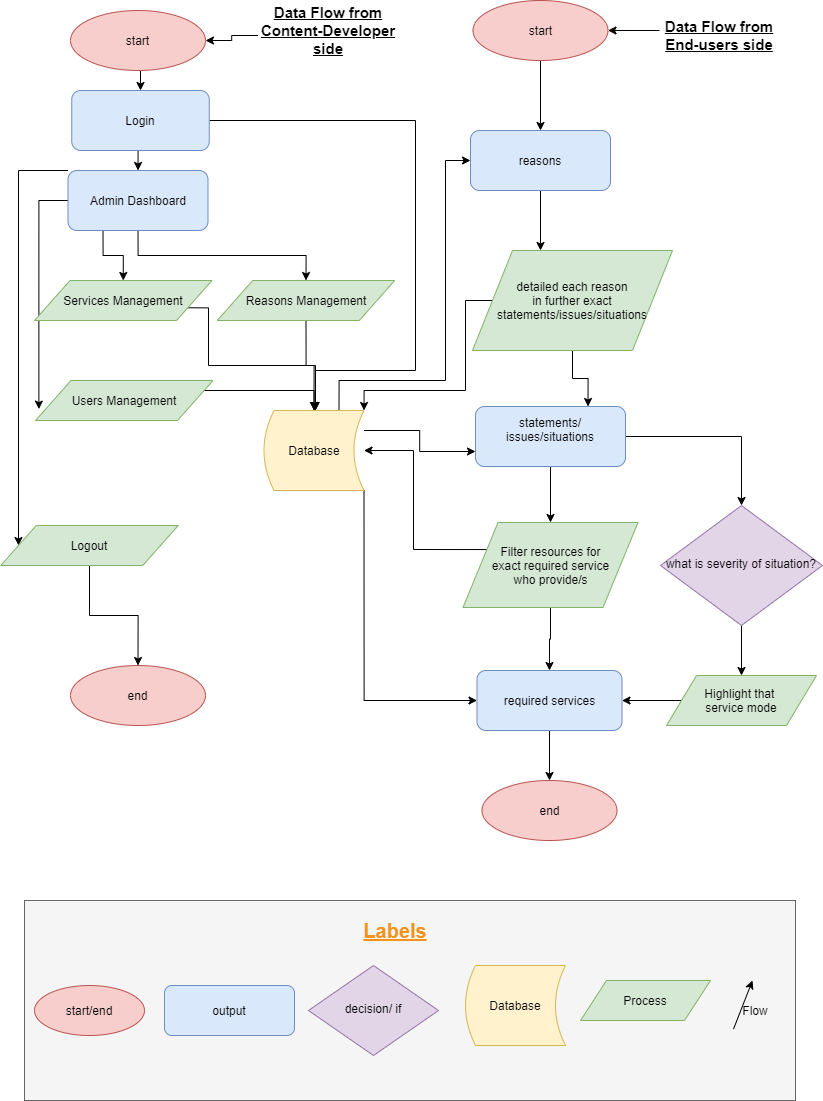

The diagram above was exported from draw.io. Its source (the exported page's mxGraphModel, read from the mxfile embedded in the PNG):
<mxGraphModel dx="2076" dy="1160" grid="1" gridSize="10" guides="1" tooltips="1" connect="1" arrows="1" fold="1" page="1" pageScale="1" pageWidth="827" pageHeight="1169" math="0" shadow="0">
  <root>
    <mxCell id="0" />
    <mxCell id="1" parent="0" />
    <mxCell id="2" style="edgeStyle=orthogonalEdgeStyle;rounded=0;orthogonalLoop=1;jettySize=auto;html=1;exitX=0.5;exitY=1;exitDx=0;exitDy=0;entryX=0.5;entryY=0;entryDx=0;entryDy=0;" edge="1" source="3" parent="1">
      <mxGeometry relative="1" as="geometry">
        <mxPoint x="545" y="270" as="targetPoint" />
      </mxGeometry>
    </mxCell>
    <mxCell id="3" value="reasons" style="rounded=1;whiteSpace=wrap;html=1;fontSize=12;glass=0;strokeWidth=1;shadow=0;fillColor=#dae8fc;strokeColor=#6c8ebf;" vertex="1" parent="1">
      <mxGeometry x="475" y="150" width="140" height="60" as="geometry" />
    </mxCell>
    <mxCell id="4" style="edgeStyle=orthogonalEdgeStyle;rounded=0;orthogonalLoop=1;jettySize=auto;html=1;exitX=0.5;exitY=1;exitDx=0;exitDy=0;" edge="1" source="5" target="18" parent="1">
      <mxGeometry relative="1" as="geometry" />
    </mxCell>
    <mxCell id="5" value="required services" style="rounded=1;whiteSpace=wrap;html=1;fontSize=12;glass=0;strokeWidth=1;shadow=0;fillColor=#dae8fc;strokeColor=#6c8ebf;" vertex="1" parent="1">
      <mxGeometry x="481.5" y="690" width="145" height="60" as="geometry" />
    </mxCell>
    <mxCell id="6" style="edgeStyle=orthogonalEdgeStyle;rounded=0;orthogonalLoop=1;jettySize=auto;html=1;exitX=0.5;exitY=1;exitDx=0;exitDy=0;entryX=0.5;entryY=0;entryDx=0;entryDy=0;" edge="1" source="7" target="3" parent="1">
      <mxGeometry relative="1" as="geometry" />
    </mxCell>
    <mxCell id="7" value="start" style="ellipse;whiteSpace=wrap;html=1;fillColor=#f8cecc;strokeColor=#b85450;" vertex="1" parent="1">
      <mxGeometry x="477.5" y="20" width="135" height="60" as="geometry" />
    </mxCell>
    <mxCell id="8" style="edgeStyle=orthogonalEdgeStyle;rounded=0;orthogonalLoop=1;jettySize=auto;html=1;exitX=0;exitY=0.5;exitDx=0;exitDy=0;entryX=1;entryY=0;entryDx=0;entryDy=0;" edge="1" source="10" target="40" parent="1">
      <mxGeometry relative="1" as="geometry">
        <Array as="points">
          <mxPoint x="470" y="320" />
          <mxPoint x="470" y="410" />
          <mxPoint x="369" y="410" />
        </Array>
      </mxGeometry>
    </mxCell>
    <mxCell id="9" style="edgeStyle=orthogonalEdgeStyle;rounded=0;orthogonalLoop=1;jettySize=auto;html=1;exitX=0.5;exitY=1;exitDx=0;exitDy=0;entryX=0.75;entryY=0;entryDx=0;entryDy=0;" edge="1" source="10" target="13" parent="1">
      <mxGeometry relative="1" as="geometry" />
    </mxCell>
    <mxCell id="10" value="detailed each reason&lt;br&gt;in further exact statements/issues/situations" style="shape=parallelogram;perimeter=parallelogramPerimeter;whiteSpace=wrap;html=1;fillColor=#d5e8d4;strokeColor=#82b366;" vertex="1" parent="1">
      <mxGeometry x="477" y="270" width="200" height="100" as="geometry" />
    </mxCell>
    <mxCell id="11" style="edgeStyle=orthogonalEdgeStyle;rounded=0;orthogonalLoop=1;jettySize=auto;html=1;exitX=1;exitY=0.5;exitDx=0;exitDy=0;entryX=0.5;entryY=0;entryDx=0;entryDy=0;" edge="1" source="13" target="15" parent="1">
      <mxGeometry relative="1" as="geometry" />
    </mxCell>
    <mxCell id="12" style="edgeStyle=orthogonalEdgeStyle;rounded=0;orthogonalLoop=1;jettySize=auto;html=1;exitX=0.5;exitY=1;exitDx=0;exitDy=0;entryX=0.5;entryY=0;entryDx=0;entryDy=0;" edge="1" source="13" target="57" parent="1">
      <mxGeometry relative="1" as="geometry" />
    </mxCell>
    <mxCell id="13" value="statements/ issues/situations&lt;br&gt;&amp;nbsp;" style="rounded=1;whiteSpace=wrap;html=1;fontSize=12;glass=0;strokeWidth=1;shadow=0;fillColor=#dae8fc;strokeColor=#6c8ebf;" vertex="1" parent="1">
      <mxGeometry x="480" y="426" width="150" height="60" as="geometry" />
    </mxCell>
    <mxCell id="14" style="edgeStyle=orthogonalEdgeStyle;rounded=0;orthogonalLoop=1;jettySize=auto;html=1;exitX=0.5;exitY=1;exitDx=0;exitDy=0;entryX=0.5;entryY=0;entryDx=0;entryDy=0;" edge="1" source="15" target="17" parent="1">
      <mxGeometry relative="1" as="geometry" />
    </mxCell>
    <mxCell id="15" value="what is severity of situation?" style="rhombus;whiteSpace=wrap;html=1;shadow=0;fontFamily=Helvetica;fontSize=12;align=center;strokeWidth=1;spacing=6;spacingTop=-4;fillColor=#e1d5e7;strokeColor=#9673a6;" vertex="1" parent="1">
      <mxGeometry x="665" y="525" width="162" height="120" as="geometry" />
    </mxCell>
    <mxCell id="16" style="edgeStyle=orthogonalEdgeStyle;rounded=0;orthogonalLoop=1;jettySize=auto;html=1;exitX=0;exitY=0.5;exitDx=0;exitDy=0;entryX=1;entryY=0.5;entryDx=0;entryDy=0;" edge="1" source="17" target="5" parent="1">
      <mxGeometry relative="1" as="geometry" />
    </mxCell>
    <mxCell id="17" value="Highlight that &lt;br&gt;service mode" style="shape=parallelogram;perimeter=parallelogramPerimeter;whiteSpace=wrap;html=1;fillColor=#d5e8d4;strokeColor=#82b366;" vertex="1" parent="1">
      <mxGeometry x="671" y="695" width="150" height="50" as="geometry" />
    </mxCell>
    <mxCell id="18" value="end" style="ellipse;whiteSpace=wrap;html=1;fillColor=#f8cecc;strokeColor=#b85450;" vertex="1" parent="1">
      <mxGeometry x="486.5" y="800" width="135" height="60" as="geometry" />
    </mxCell>
    <mxCell id="19" value="" style="rounded=0;whiteSpace=wrap;html=1;fillColor=#f5f5f5;strokeColor=#666666;fontColor=#333333;" vertex="1" parent="1">
      <mxGeometry x="29" y="920" width="771" height="200" as="geometry" />
    </mxCell>
    <mxCell id="20" value="start/end" style="ellipse;whiteSpace=wrap;html=1;fillColor=#f8cecc;strokeColor=#b85450;" vertex="1" parent="1">
      <mxGeometry x="39" y="1005" width="110" height="50" as="geometry" />
    </mxCell>
    <mxCell id="21" value="output" style="rounded=1;whiteSpace=wrap;html=1;fontSize=12;glass=0;strokeWidth=1;shadow=0;fillColor=#dae8fc;strokeColor=#6c8ebf;" vertex="1" parent="1">
      <mxGeometry x="169" y="1005" width="130" height="50" as="geometry" />
    </mxCell>
    <mxCell id="22" value="decision/ if" style="rhombus;whiteSpace=wrap;html=1;shadow=0;fontFamily=Helvetica;fontSize=12;align=center;strokeWidth=1;spacing=6;spacingTop=-4;fillColor=#e1d5e7;strokeColor=#9673a6;" vertex="1" parent="1">
      <mxGeometry x="313" y="985" width="130" height="90" as="geometry" />
    </mxCell>
    <mxCell id="23" value="Process" style="shape=parallelogram;perimeter=parallelogramPerimeter;whiteSpace=wrap;html=1;fillColor=#d5e8d4;strokeColor=#82b366;" vertex="1" parent="1">
      <mxGeometry x="585" y="1000" width="130" height="40" as="geometry" />
    </mxCell>
    <mxCell id="24" value="" style="endArrow=classic;html=1;exitX=-0.05;exitY=1.43;exitDx=0;exitDy=0;exitPerimeter=0;" edge="1" source="25" parent="1">
      <mxGeometry width="50" height="50" relative="1" as="geometry">
        <mxPoint x="707" y="1050" as="sourcePoint" />
        <mxPoint x="757" y="1000" as="targetPoint" />
      </mxGeometry>
    </mxCell>
    <mxCell id="25" value="Flow" style="text;html=1;strokeColor=none;fillColor=none;align=center;verticalAlign=middle;whiteSpace=wrap;rounded=0;" vertex="1" parent="1">
      <mxGeometry x="740" y="1020" width="40" height="20" as="geometry" />
    </mxCell>
    <mxCell id="26" value="&lt;font style=&quot;font-size: 20px&quot; color=&quot;#f2931e&quot;&gt;&lt;b&gt;&lt;u&gt;Labels&lt;/u&gt;&lt;/b&gt;&lt;/font&gt;" style="text;html=1;strokeColor=none;fillColor=none;align=center;verticalAlign=middle;whiteSpace=wrap;rounded=0;" vertex="1" parent="1">
      <mxGeometry x="380" y="940" width="40" height="20" as="geometry" />
    </mxCell>
    <mxCell id="27" style="edgeStyle=orthogonalEdgeStyle;rounded=0;orthogonalLoop=1;jettySize=auto;html=1;exitX=0.5;exitY=1;exitDx=0;exitDy=0;entryX=0.5;entryY=0;entryDx=0;entryDy=0;" edge="1" source="31" target="35" parent="1">
      <mxGeometry relative="1" as="geometry" />
    </mxCell>
    <mxCell id="28" style="edgeStyle=orthogonalEdgeStyle;rounded=0;orthogonalLoop=1;jettySize=auto;html=1;exitX=0.25;exitY=1;exitDx=0;exitDy=0;entryX=0.5;entryY=0;entryDx=0;entryDy=0;" edge="1" source="31" target="50" parent="1">
      <mxGeometry relative="1" as="geometry" />
    </mxCell>
    <mxCell id="29" style="edgeStyle=orthogonalEdgeStyle;rounded=0;orthogonalLoop=1;jettySize=auto;html=1;exitX=0;exitY=0.5;exitDx=0;exitDy=0;entryX=0.019;entryY=0.715;entryDx=0;entryDy=0;entryPerimeter=0;" edge="1" source="31" target="52" parent="1">
      <mxGeometry relative="1" as="geometry" />
    </mxCell>
    <mxCell id="30" style="edgeStyle=orthogonalEdgeStyle;rounded=0;orthogonalLoop=1;jettySize=auto;html=1;exitX=0;exitY=0;exitDx=0;exitDy=0;entryX=0;entryY=0.5;entryDx=0;entryDy=0;" edge="1" source="31" target="54" parent="1">
      <mxGeometry relative="1" as="geometry">
        <Array as="points">
          <mxPoint x="23" y="190" />
        </Array>
      </mxGeometry>
    </mxCell>
    <mxCell id="31" value="Admin Dashboard" style="rounded=1;whiteSpace=wrap;html=1;fontSize=12;glass=0;strokeWidth=1;shadow=0;fillColor=#dae8fc;strokeColor=#6c8ebf;" vertex="1" parent="1">
      <mxGeometry x="72.5" y="190" width="140" height="60" as="geometry" />
    </mxCell>
    <mxCell id="32" style="edgeStyle=orthogonalEdgeStyle;rounded=0;orthogonalLoop=1;jettySize=auto;html=1;exitX=0.5;exitY=1;exitDx=0;exitDy=0;entryX=0.5;entryY=0;entryDx=0;entryDy=0;" edge="1" source="33" target="48" parent="1">
      <mxGeometry relative="1" as="geometry" />
    </mxCell>
    <mxCell id="33" value="start" style="ellipse;whiteSpace=wrap;html=1;fillColor=#f8cecc;strokeColor=#b85450;" vertex="1" parent="1">
      <mxGeometry x="75" y="30" width="135" height="60" as="geometry" />
    </mxCell>
    <mxCell id="34" style="edgeStyle=orthogonalEdgeStyle;rounded=0;orthogonalLoop=1;jettySize=auto;html=1;exitX=0.5;exitY=1;exitDx=0;exitDy=0;" edge="1" source="35" parent="1">
      <mxGeometry relative="1" as="geometry">
        <mxPoint x="320" y="430" as="targetPoint" />
      </mxGeometry>
    </mxCell>
    <mxCell id="35" value="Reasons Management" style="shape=parallelogram;perimeter=parallelogramPerimeter;whiteSpace=wrap;html=1;fillColor=#d5e8d4;strokeColor=#82b366;" vertex="1" parent="1">
      <mxGeometry x="221.75" y="300" width="177.5" height="40" as="geometry" />
    </mxCell>
    <mxCell id="36" value="end" style="ellipse;whiteSpace=wrap;html=1;fillColor=#f8cecc;strokeColor=#b85450;" vertex="1" parent="1">
      <mxGeometry x="75" y="685" width="135" height="60" as="geometry" />
    </mxCell>
    <mxCell id="37" style="edgeStyle=orthogonalEdgeStyle;rounded=0;orthogonalLoop=1;jettySize=auto;html=1;exitX=1;exitY=0.25;exitDx=0;exitDy=0;entryX=0;entryY=0.75;entryDx=0;entryDy=0;" edge="1" source="40" target="13" parent="1">
      <mxGeometry relative="1" as="geometry" />
    </mxCell>
    <mxCell id="38" style="edgeStyle=orthogonalEdgeStyle;rounded=0;orthogonalLoop=1;jettySize=auto;html=1;exitX=1;exitY=1;exitDx=0;exitDy=0;entryX=0;entryY=0.5;entryDx=0;entryDy=0;" edge="1" source="40" target="5" parent="1">
      <mxGeometry relative="1" as="geometry" />
    </mxCell>
    <mxCell id="39" style="edgeStyle=orthogonalEdgeStyle;rounded=0;orthogonalLoop=1;jettySize=auto;html=1;exitX=0.75;exitY=0;exitDx=0;exitDy=0;entryX=0;entryY=0.5;entryDx=0;entryDy=0;" edge="1" source="40" target="3" parent="1">
      <mxGeometry relative="1" as="geometry">
        <Array as="points">
          <mxPoint x="344" y="400" />
          <mxPoint x="450" y="400" />
          <mxPoint x="450" y="180" />
        </Array>
      </mxGeometry>
    </mxCell>
    <mxCell id="40" value="Database" style="shape=dataStorage;whiteSpace=wrap;html=1;fillColor=#fff2cc;strokeColor=#d6b656;" vertex="1" parent="1">
      <mxGeometry x="268.5" y="430" width="100" height="80" as="geometry" />
    </mxCell>
    <mxCell id="41" value="Database" style="shape=dataStorage;whiteSpace=wrap;html=1;fillColor=#fff2cc;strokeColor=#d6b656;" vertex="1" parent="1">
      <mxGeometry x="470" y="985" width="100" height="80" as="geometry" />
    </mxCell>
    <mxCell id="42" style="edgeStyle=orthogonalEdgeStyle;rounded=0;orthogonalLoop=1;jettySize=auto;html=1;exitX=0;exitY=0.25;exitDx=0;exitDy=0;entryX=1;entryY=0.5;entryDx=0;entryDy=0;fontSize=15;" edge="1" source="43" target="7" parent="1">
      <mxGeometry relative="1" as="geometry" />
    </mxCell>
    <mxCell id="43" value="Data Flow from End-users side" style="text;html=1;strokeColor=none;fillColor=none;align=center;verticalAlign=middle;whiteSpace=wrap;rounded=0;fontStyle=5;fontSize=15;" vertex="1" parent="1">
      <mxGeometry x="664" y="45" width="120" height="20" as="geometry" />
    </mxCell>
    <mxCell id="44" style="edgeStyle=orthogonalEdgeStyle;rounded=0;orthogonalLoop=1;jettySize=auto;html=1;exitX=0;exitY=0.75;exitDx=0;exitDy=0;entryX=1;entryY=0.5;entryDx=0;entryDy=0;fontSize=15;" edge="1" source="45" target="33" parent="1">
      <mxGeometry relative="1" as="geometry" />
    </mxCell>
    <mxCell id="45" value="Data Flow from Content-Developer side" style="text;html=1;strokeColor=none;fillColor=none;align=center;verticalAlign=middle;whiteSpace=wrap;rounded=0;fontStyle=5;fontSize=15;" vertex="1" parent="1">
      <mxGeometry x="262.5" y="40" width="140" height="20" as="geometry" />
    </mxCell>
    <mxCell id="46" style="edgeStyle=orthogonalEdgeStyle;rounded=0;orthogonalLoop=1;jettySize=auto;html=1;exitX=0.5;exitY=1;exitDx=0;exitDy=0;entryX=0.5;entryY=0;entryDx=0;entryDy=0;" edge="1" source="48" target="31" parent="1">
      <mxGeometry relative="1" as="geometry" />
    </mxCell>
    <mxCell id="47" style="edgeStyle=orthogonalEdgeStyle;rounded=0;orthogonalLoop=1;jettySize=auto;html=1;exitX=1;exitY=0.5;exitDx=0;exitDy=0;" edge="1" source="48" parent="1">
      <mxGeometry relative="1" as="geometry">
        <mxPoint x="320" y="430" as="targetPoint" />
        <Array as="points">
          <mxPoint x="420" y="140" />
          <mxPoint x="420" y="390" />
          <mxPoint x="320" y="390" />
        </Array>
      </mxGeometry>
    </mxCell>
    <mxCell id="48" value="Login" style="rounded=1;whiteSpace=wrap;html=1;fontSize=12;glass=0;strokeWidth=1;shadow=0;fillColor=#dae8fc;strokeColor=#6c8ebf;" vertex="1" parent="1">
      <mxGeometry x="76.25" y="110" width="137.5" height="60" as="geometry" />
    </mxCell>
    <mxCell id="49" style="edgeStyle=orthogonalEdgeStyle;rounded=0;orthogonalLoop=1;jettySize=auto;html=1;exitX=1;exitY=0.75;exitDx=0;exitDy=0;entryX=0.5;entryY=0;entryDx=0;entryDy=0;" edge="1" source="50" target="40" parent="1">
      <mxGeometry relative="1" as="geometry">
        <Array as="points">
          <mxPoint x="213" y="327" />
          <mxPoint x="213" y="385" />
        </Array>
      </mxGeometry>
    </mxCell>
    <mxCell id="50" value="Services Management" style="shape=parallelogram;perimeter=parallelogramPerimeter;whiteSpace=wrap;html=1;fillColor=#d5e8d4;strokeColor=#82b366;" vertex="1" parent="1">
      <mxGeometry x="39" y="300" width="177.5" height="40" as="geometry" />
    </mxCell>
    <mxCell id="51" style="edgeStyle=orthogonalEdgeStyle;rounded=0;orthogonalLoop=1;jettySize=auto;html=1;exitX=0.5;exitY=1;exitDx=0;exitDy=0;" edge="1" source="52" target="40" parent="1">
      <mxGeometry relative="1" as="geometry">
        <Array as="points">
          <mxPoint x="118" y="410" />
          <mxPoint x="213" y="410" />
        </Array>
      </mxGeometry>
    </mxCell>
    <mxCell id="52" value="Users Management" style="shape=parallelogram;perimeter=parallelogramPerimeter;whiteSpace=wrap;html=1;fillColor=#d5e8d4;strokeColor=#82b366;" vertex="1" parent="1">
      <mxGeometry x="40" y="400" width="177.5" height="40" as="geometry" />
    </mxCell>
    <mxCell id="53" style="edgeStyle=orthogonalEdgeStyle;rounded=0;orthogonalLoop=1;jettySize=auto;html=1;exitX=0.5;exitY=1;exitDx=0;exitDy=0;" edge="1" source="54" target="36" parent="1">
      <mxGeometry relative="1" as="geometry" />
    </mxCell>
    <mxCell id="54" value="Logout" style="shape=parallelogram;perimeter=parallelogramPerimeter;whiteSpace=wrap;html=1;fillColor=#d5e8d4;strokeColor=#82b366;" vertex="1" parent="1">
      <mxGeometry x="5.25" y="545" width="177.5" height="40" as="geometry" />
    </mxCell>
    <mxCell id="55" style="edgeStyle=orthogonalEdgeStyle;rounded=0;orthogonalLoop=1;jettySize=auto;html=1;exitX=0;exitY=0.25;exitDx=0;exitDy=0;entryX=1;entryY=0.5;entryDx=0;entryDy=0;" edge="1" source="57" target="40" parent="1">
      <mxGeometry relative="1" as="geometry" />
    </mxCell>
    <mxCell id="56" style="edgeStyle=orthogonalEdgeStyle;rounded=0;orthogonalLoop=1;jettySize=auto;html=1;exitX=0.5;exitY=1;exitDx=0;exitDy=0;entryX=0.5;entryY=0;entryDx=0;entryDy=0;" edge="1" source="57" target="5" parent="1">
      <mxGeometry relative="1" as="geometry" />
    </mxCell>
    <mxCell id="57" value="&lt;span&gt;Filter resources for&lt;/span&gt;&lt;br&gt;&lt;span&gt;exact required service&lt;/span&gt;&lt;br&gt;&lt;span&gt;who provide/s&lt;/span&gt;" style="shape=parallelogram;perimeter=parallelogramPerimeter;whiteSpace=wrap;html=1;fillColor=#d5e8d4;strokeColor=#82b366;" vertex="1" parent="1">
      <mxGeometry x="467.5" y="542" width="175" height="85" as="geometry" />
    </mxCell>
  </root>
</mxGraphModel>